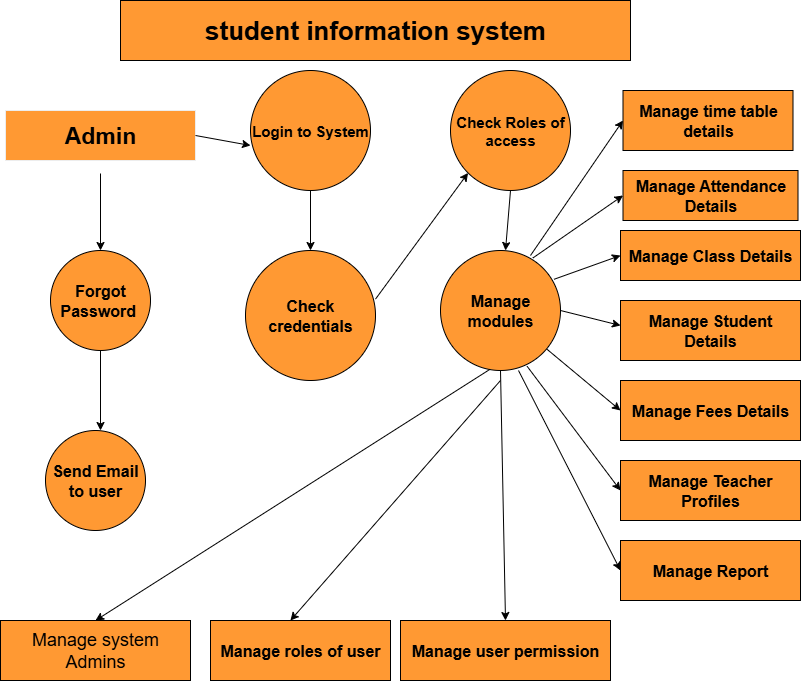

The diagram above was exported from draw.io. Its source (the exported page's mxGraphModel, read from the mxfile embedded in the PNG):
<mxGraphModel dx="1160" dy="645" grid="1" gridSize="10" guides="1" tooltips="1" connect="1" arrows="1" fold="1" page="1" pageScale="1" pageWidth="827" pageHeight="1169" math="0" shadow="0">
  <root>
    <mxCell id="0" />
    <mxCell id="1" parent="0" />
    <mxCell id="ICLs9IjN-RuycrJOvUI4-1" value="student information system" style="rounded=0;whiteSpace=wrap;html=1;fillColor=#FF9933;fontStyle=1;fontSize=26;" vertex="1" parent="1">
      <mxGeometry x="140" y="20" width="510" height="60" as="geometry" />
    </mxCell>
    <mxCell id="ICLs9IjN-RuycrJOvUI4-2" value="Admin" style="rounded=0;whiteSpace=wrap;html=1;fontStyle=1;fontSize=23;fillColor=#FF9933;strokeColor=light-dark(#ededed, #ededed);" vertex="1" parent="1">
      <mxGeometry x="25" y="130" width="190" height="50" as="geometry" />
    </mxCell>
    <mxCell id="ICLs9IjN-RuycrJOvUI4-3" value="&lt;font style=&quot;font-size: 16px;&quot;&gt;Forgot Password&amp;nbsp;&lt;/font&gt;" style="ellipse;whiteSpace=wrap;html=1;aspect=fixed;fillColor=#FF9933;fontStyle=1" vertex="1" parent="1">
      <mxGeometry x="70" y="270" width="100" height="100" as="geometry" />
    </mxCell>
    <mxCell id="ICLs9IjN-RuycrJOvUI4-5" value="Send Email to user" style="ellipse;whiteSpace=wrap;html=1;aspect=fixed;fillColor=#FF9933;fontStyle=1;fontSize=16;" vertex="1" parent="1">
      <mxGeometry x="65" y="450" width="100" height="100" as="geometry" />
    </mxCell>
    <mxCell id="ICLs9IjN-RuycrJOvUI4-6" value="&lt;font style=&quot;font-size: 18px;&quot;&gt;Manage system Admins&lt;/font&gt;" style="rounded=0;whiteSpace=wrap;html=1;fillColor=#FF9933;" vertex="1" parent="1">
      <mxGeometry x="20" y="640" width="190" height="60" as="geometry" />
    </mxCell>
    <mxCell id="ICLs9IjN-RuycrJOvUI4-7" value="&lt;b&gt;&lt;font style=&quot;font-size: 15px;&quot;&gt;Login to System&lt;/font&gt;&lt;/b&gt;" style="ellipse;whiteSpace=wrap;html=1;aspect=fixed;fillColor=#FF9933;" vertex="1" parent="1">
      <mxGeometry x="270" y="90" width="120" height="120" as="geometry" />
    </mxCell>
    <mxCell id="ICLs9IjN-RuycrJOvUI4-8" value="&lt;font style=&quot;font-size: 15px;&quot;&gt;Check Roles of access&lt;/font&gt;" style="ellipse;whiteSpace=wrap;html=1;aspect=fixed;fillColor=#FF9933;fontStyle=1" vertex="1" parent="1">
      <mxGeometry x="470" y="90" width="120" height="120" as="geometry" />
    </mxCell>
    <mxCell id="ICLs9IjN-RuycrJOvUI4-9" value="Check credentials" style="ellipse;whiteSpace=wrap;html=1;aspect=fixed;fillColor=#FF9933;fontStyle=1;fontSize=16;" vertex="1" parent="1">
      <mxGeometry x="265" y="270" width="130" height="130" as="geometry" />
    </mxCell>
    <mxCell id="ICLs9IjN-RuycrJOvUI4-10" value="Manage modules" style="ellipse;whiteSpace=wrap;html=1;aspect=fixed;fillColor=#FF9933;fontStyle=1;fontSize=16;" vertex="1" parent="1">
      <mxGeometry x="460" y="270" width="120" height="120" as="geometry" />
    </mxCell>
    <mxCell id="ICLs9IjN-RuycrJOvUI4-11" value="Manage time table details" style="rounded=0;whiteSpace=wrap;html=1;fillColor=#FF9933;fontSize=16;fontStyle=1" vertex="1" parent="1">
      <mxGeometry x="642.5" y="110" width="170" height="60" as="geometry" />
    </mxCell>
    <mxCell id="ICLs9IjN-RuycrJOvUI4-12" value="Manage Attendance Details" style="rounded=0;whiteSpace=wrap;html=1;fillColor=#FF9933;fontStyle=1;fontSize=16;" vertex="1" parent="1">
      <mxGeometry x="642.5" y="190" width="175" height="50" as="geometry" />
    </mxCell>
    <mxCell id="ICLs9IjN-RuycrJOvUI4-13" value="&lt;b&gt;&lt;font style=&quot;font-size: 16px;&quot;&gt;Manage Class Details&lt;/font&gt;&lt;/b&gt;" style="rounded=0;whiteSpace=wrap;html=1;fillColor=#FF9933;" vertex="1" parent="1">
      <mxGeometry x="640" y="250" width="180" height="50" as="geometry" />
    </mxCell>
    <mxCell id="ICLs9IjN-RuycrJOvUI4-14" value="&lt;font style=&quot;font-size: 16px;&quot;&gt;Manage Student Details&lt;/font&gt;" style="rounded=0;whiteSpace=wrap;html=1;fillColor=#FF9933;fontStyle=1" vertex="1" parent="1">
      <mxGeometry x="640" y="320" width="180" height="60" as="geometry" />
    </mxCell>
    <mxCell id="ICLs9IjN-RuycrJOvUI4-15" value="&lt;b&gt;&lt;font style=&quot;font-size: 16px;&quot;&gt;Manage Fees Details&lt;/font&gt;&lt;/b&gt;" style="rounded=0;whiteSpace=wrap;html=1;fillColor=#FF9933;" vertex="1" parent="1">
      <mxGeometry x="640" y="400" width="180" height="60" as="geometry" />
    </mxCell>
    <mxCell id="ICLs9IjN-RuycrJOvUI4-16" value="&lt;b&gt;&lt;font style=&quot;font-size: 16px;&quot;&gt;Manage Teacher Profiles&lt;/font&gt;&lt;/b&gt;" style="rounded=0;whiteSpace=wrap;html=1;fillColor=#FF9933;" vertex="1" parent="1">
      <mxGeometry x="640" y="480" width="180" height="60" as="geometry" />
    </mxCell>
    <mxCell id="ICLs9IjN-RuycrJOvUI4-17" value="&lt;b&gt;&lt;font style=&quot;font-size: 16px;&quot;&gt;Manage Report&lt;/font&gt;&lt;/b&gt;" style="rounded=0;whiteSpace=wrap;html=1;fillColor=#FF9933;" vertex="1" parent="1">
      <mxGeometry x="640" y="560" width="180" height="60" as="geometry" />
    </mxCell>
    <mxCell id="ICLs9IjN-RuycrJOvUI4-18" value="&lt;font style=&quot;font-size: 16px;&quot;&gt;Manage roles of user&lt;/font&gt;" style="rounded=0;whiteSpace=wrap;html=1;fillColor=#FF9933;fontStyle=1" vertex="1" parent="1">
      <mxGeometry x="230" y="640" width="180" height="60" as="geometry" />
    </mxCell>
    <mxCell id="ICLs9IjN-RuycrJOvUI4-19" value="&lt;b&gt;&lt;font style=&quot;font-size: 16px;&quot;&gt;Manage user permission&lt;/font&gt;&lt;/b&gt;" style="rounded=0;whiteSpace=wrap;html=1;fillColor=#FF9933;" vertex="1" parent="1">
      <mxGeometry x="420" y="640" width="210" height="60" as="geometry" />
    </mxCell>
    <mxCell id="ICLs9IjN-RuycrJOvUI4-20" value="" style="endArrow=classic;html=1;rounded=0;exitX=1;exitY=0.374;exitDx=0;exitDy=0;exitPerimeter=0;entryX=0;entryY=1;entryDx=0;entryDy=0;" edge="1" parent="1" source="ICLs9IjN-RuycrJOvUI4-9" target="ICLs9IjN-RuycrJOvUI4-8">
      <mxGeometry width="50" height="50" relative="1" as="geometry">
        <mxPoint x="420" y="240" as="sourcePoint" />
        <mxPoint x="470" y="190" as="targetPoint" />
      </mxGeometry>
    </mxCell>
    <mxCell id="ICLs9IjN-RuycrJOvUI4-21" value="" style="endArrow=classic;html=1;rounded=0;exitX=1;exitY=0.5;exitDx=0;exitDy=0;" edge="1" parent="1" source="ICLs9IjN-RuycrJOvUI4-2">
      <mxGeometry width="50" height="50" relative="1" as="geometry">
        <mxPoint x="220" y="200" as="sourcePoint" />
        <mxPoint x="270" y="165" as="targetPoint" />
      </mxGeometry>
    </mxCell>
    <mxCell id="ICLs9IjN-RuycrJOvUI4-22" value="" style="endArrow=classic;html=1;rounded=0;entryX=0.5;entryY=0;entryDx=0;entryDy=0;" edge="1" parent="1" target="ICLs9IjN-RuycrJOvUI4-3">
      <mxGeometry width="50" height="50" relative="1" as="geometry">
        <mxPoint x="120" y="193" as="sourcePoint" />
        <mxPoint x="150" y="200" as="targetPoint" />
      </mxGeometry>
    </mxCell>
    <mxCell id="ICLs9IjN-RuycrJOvUI4-23" value="" style="endArrow=classic;html=1;rounded=0;exitX=0.5;exitY=1;exitDx=0;exitDy=0;" edge="1" parent="1" source="ICLs9IjN-RuycrJOvUI4-3">
      <mxGeometry width="50" height="50" relative="1" as="geometry">
        <mxPoint x="100" y="395" as="sourcePoint" />
        <mxPoint x="120" y="450" as="targetPoint" />
      </mxGeometry>
    </mxCell>
    <mxCell id="ICLs9IjN-RuycrJOvUI4-24" value="" style="endArrow=classic;html=1;rounded=0;" edge="1" parent="1">
      <mxGeometry width="50" height="50" relative="1" as="geometry">
        <mxPoint x="330" y="210" as="sourcePoint" />
        <mxPoint x="330" y="270" as="targetPoint" />
      </mxGeometry>
    </mxCell>
    <mxCell id="ICLs9IjN-RuycrJOvUI4-26" value="" style="endArrow=classic;html=1;rounded=0;exitX=0.414;exitY=0.989;exitDx=0;exitDy=0;exitPerimeter=0;entryX=0.5;entryY=0;entryDx=0;entryDy=0;" edge="1" parent="1" source="ICLs9IjN-RuycrJOvUI4-10" target="ICLs9IjN-RuycrJOvUI4-6">
      <mxGeometry width="50" height="50" relative="1" as="geometry">
        <mxPoint x="540" y="470" as="sourcePoint" />
        <mxPoint x="590" y="420" as="targetPoint" />
      </mxGeometry>
    </mxCell>
    <mxCell id="ICLs9IjN-RuycrJOvUI4-27" value="" style="endArrow=classic;html=1;rounded=0;entryX=0.444;entryY=0;entryDx=0;entryDy=0;entryPerimeter=0;" edge="1" parent="1" target="ICLs9IjN-RuycrJOvUI4-18">
      <mxGeometry width="50" height="50" relative="1" as="geometry">
        <mxPoint x="520" y="400" as="sourcePoint" />
        <mxPoint x="600" y="430" as="targetPoint" />
      </mxGeometry>
    </mxCell>
    <mxCell id="ICLs9IjN-RuycrJOvUI4-28" value="" style="endArrow=classic;html=1;rounded=0;entryX=0.5;entryY=0;entryDx=0;entryDy=0;" edge="1" parent="1" target="ICLs9IjN-RuycrJOvUI4-19">
      <mxGeometry width="50" height="50" relative="1" as="geometry">
        <mxPoint x="520" y="390" as="sourcePoint" />
        <mxPoint x="620" y="395" as="targetPoint" />
      </mxGeometry>
    </mxCell>
    <mxCell id="ICLs9IjN-RuycrJOvUI4-29" value="" style="endArrow=classic;html=1;rounded=0;entryX=0;entryY=0.5;entryDx=0;entryDy=0;" edge="1" parent="1" target="ICLs9IjN-RuycrJOvUI4-11">
      <mxGeometry width="50" height="50" relative="1" as="geometry">
        <mxPoint x="550" y="275" as="sourcePoint" />
        <mxPoint x="600" y="225" as="targetPoint" />
      </mxGeometry>
    </mxCell>
    <mxCell id="ICLs9IjN-RuycrJOvUI4-30" value="" style="endArrow=classic;html=1;rounded=0;entryX=0;entryY=0.5;entryDx=0;entryDy=0;exitX=0.769;exitY=0.063;exitDx=0;exitDy=0;exitPerimeter=0;" edge="1" parent="1" source="ICLs9IjN-RuycrJOvUI4-10" target="ICLs9IjN-RuycrJOvUI4-12">
      <mxGeometry width="50" height="50" relative="1" as="geometry">
        <mxPoint x="560" y="290" as="sourcePoint" />
        <mxPoint x="610" y="240" as="targetPoint" />
      </mxGeometry>
    </mxCell>
    <mxCell id="ICLs9IjN-RuycrJOvUI4-31" value="" style="endArrow=classic;html=1;rounded=0;entryX=0;entryY=0.5;entryDx=0;entryDy=0;exitX=0.946;exitY=0.24;exitDx=0;exitDy=0;exitPerimeter=0;" edge="1" parent="1" source="ICLs9IjN-RuycrJOvUI4-10" target="ICLs9IjN-RuycrJOvUI4-13">
      <mxGeometry width="50" height="50" relative="1" as="geometry">
        <mxPoint x="580" y="310" as="sourcePoint" />
        <mxPoint x="630" y="260" as="targetPoint" />
      </mxGeometry>
    </mxCell>
    <mxCell id="ICLs9IjN-RuycrJOvUI4-32" value="" style="endArrow=classic;html=1;rounded=0;exitX=1;exitY=0.5;exitDx=0;exitDy=0;" edge="1" parent="1" source="ICLs9IjN-RuycrJOvUI4-10">
      <mxGeometry width="50" height="50" relative="1" as="geometry">
        <mxPoint x="590" y="395" as="sourcePoint" />
        <mxPoint x="640" y="345" as="targetPoint" />
      </mxGeometry>
    </mxCell>
    <mxCell id="ICLs9IjN-RuycrJOvUI4-33" value="" style="endArrow=classic;html=1;rounded=0;" edge="1" parent="1" source="ICLs9IjN-RuycrJOvUI4-10">
      <mxGeometry width="50" height="50" relative="1" as="geometry">
        <mxPoint x="590" y="480" as="sourcePoint" />
        <mxPoint x="640" y="430" as="targetPoint" />
      </mxGeometry>
    </mxCell>
    <mxCell id="ICLs9IjN-RuycrJOvUI4-34" value="" style="endArrow=classic;html=1;rounded=0;exitX=0.722;exitY=0.965;exitDx=0;exitDy=0;exitPerimeter=0;" edge="1" parent="1" source="ICLs9IjN-RuycrJOvUI4-10">
      <mxGeometry width="50" height="50" relative="1" as="geometry">
        <mxPoint x="590" y="560" as="sourcePoint" />
        <mxPoint x="640" y="510" as="targetPoint" />
      </mxGeometry>
    </mxCell>
    <mxCell id="ICLs9IjN-RuycrJOvUI4-35" value="" style="endArrow=classic;html=1;rounded=0;" edge="1" parent="1">
      <mxGeometry width="50" height="50" relative="1" as="geometry">
        <mxPoint x="538" y="390" as="sourcePoint" />
        <mxPoint x="640" y="590" as="targetPoint" />
      </mxGeometry>
    </mxCell>
    <mxCell id="ICLs9IjN-RuycrJOvUI4-36" value="" style="endArrow=classic;html=1;rounded=0;exitX=0.5;exitY=1;exitDx=0;exitDy=0;" edge="1" parent="1" source="ICLs9IjN-RuycrJOvUI4-8">
      <mxGeometry width="50" height="50" relative="1" as="geometry">
        <mxPoint x="530" y="260" as="sourcePoint" />
        <mxPoint x="525" y="270" as="targetPoint" />
      </mxGeometry>
    </mxCell>
  </root>
</mxGraphModel>